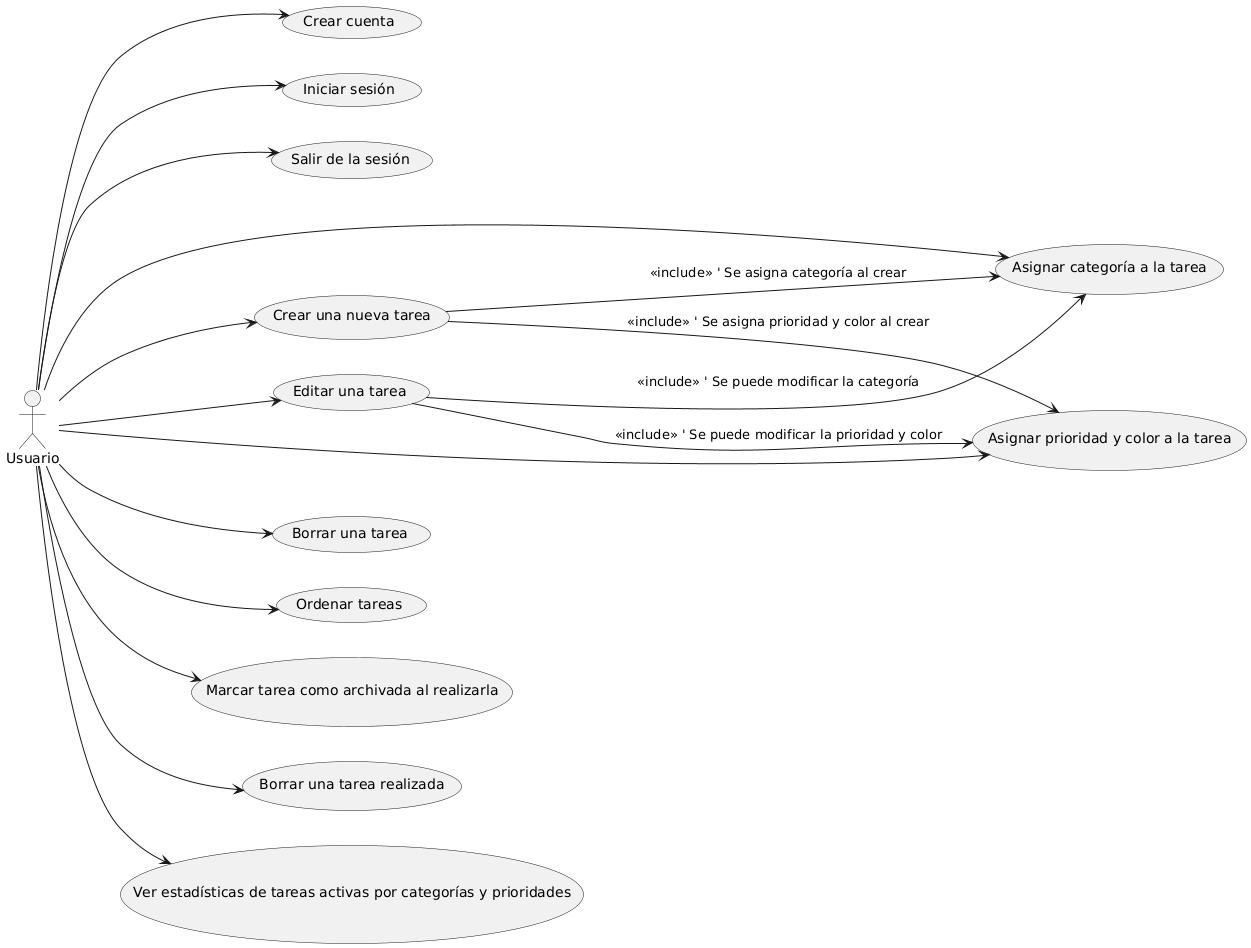

The diagram above was rendered by PlantUML. Its source (embedded in the PNG):
@startuml
left to right direction

actor Usuario

usecase "Crear cuenta" as UC1
usecase "Iniciar sesión" as UC2
usecase "Salir de la sesión" as UC3

usecase "Crear una nueva tarea" as UC4
usecase "Asignar categoría a la tarea" as UC5
usecase "Asignar prioridad y color a la tarea" as UC6
usecase "Editar una tarea" as UC7
usecase "Borrar una tarea" as UC8

usecase "Ordenar tareas" as UC9
usecase "Marcar tarea como archivada al realizarla" as UC10
usecase "Borrar una tarea realizada" as UC11
usecase "Ver estadísticas de tareas activas por categorías y prioridades" as UC12

Usuario --> UC1
Usuario --> UC2
Usuario --> UC3
Usuario --> UC4
Usuario --> UC5
Usuario --> UC6
Usuario --> UC7
Usuario --> UC8
Usuario --> UC9
Usuario --> UC10
Usuario --> UC11
Usuario --> UC12

' Relaciones "include" para tareas que se definen al crear o editar una tarea
UC4 --> UC5 : <<include>> ' Se asigna categoría al crear
UC4 --> UC6 : <<include>> ' Se asigna prioridad y color al crear
UC7 --> UC5 : <<include>> ' Se puede modificar la categoría
UC7 --> UC6 : <<include>> ' Se puede modificar la prioridad y color
@enduml